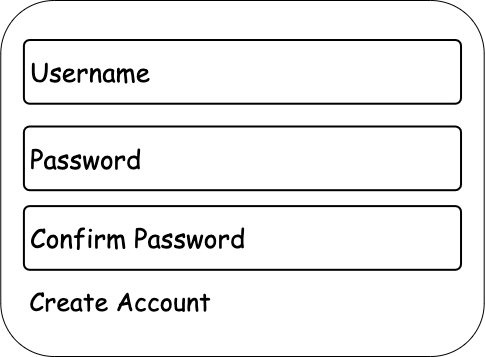

The diagram above was exported from draw.io. Its source (the exported page's mxGraphModel, read from the mxfile embedded in the PNG):
<mxGraphModel dx="1468" dy="1504" grid="1" gridSize="10" guides="1" tooltips="1" connect="1" arrows="1" fold="1" page="1" pageScale="1" pageWidth="564" pageHeight="1156" math="0" shadow="0">
  <root>
    <mxCell id="0" />
    <mxCell id="1" parent="0" />
    <mxCell id="2" value="" style="rounded=1;whiteSpace=wrap;html=1;fontFamily=Comic Sans MS;fontSize=20;container=0;" vertex="1" parent="1">
      <mxGeometry x="1168.27" y="434" width="483.43" height="356" as="geometry" />
    </mxCell>
    <mxCell id="3" value="&lt;font style=&quot;font-size: 26px&quot;&gt;Password&lt;/font&gt;" style="rounded=1;arcSize=9;align=left;spacingLeft=5;html=1;strokeWidth=2;fontSize=12;fontFamily=Comic Sans MS;container=0;" vertex="1" parent="1">
      <mxGeometry x="1191.4058285714286" y="560.0037142857143" width="437.1161142857141" height="63.70385714285717" as="geometry" />
    </mxCell>
    <mxCell id="4" value="&lt;font style=&quot;font-size: 26px&quot;&gt;Username&lt;/font&gt;" style="rounded=1;arcSize=9;align=left;spacingLeft=5;html=1;strokeWidth=2;fontSize=12;fontFamily=Comic Sans MS;container=0;" vertex="1" parent="1">
      <mxGeometry x="1191.4058285714286" y="473.51185714285725" width="437.1161142857141" height="63.70385714285717" as="geometry" />
    </mxCell>
    <mxCell id="5" value="&lt;font style=&quot;font-size: 25px&quot;&gt;Create Account&lt;/font&gt;" style="text;html=1;strokeColor=none;fillColor=none;align=center;verticalAlign=middle;whiteSpace=wrap;rounded=0;sketch=0;fontFamily=Comic Sans MS;fontSize=6;container=0;" vertex="1" parent="1">
      <mxGeometry x="1191.4086857142856" y="713.31" width="194.40274285714284" height="41.28571428571429" as="geometry" />
    </mxCell>
    <mxCell id="6" value="&lt;font style=&quot;font-size: 26px&quot;&gt;Confirm Password&lt;/font&gt;" style="rounded=1;arcSize=9;align=left;spacingLeft=5;html=1;strokeWidth=2;fontSize=12;fontFamily=Comic Sans MS;container=0;" vertex="1" parent="1">
      <mxGeometry x="1191.4058285714286" y="639.6037142857143" width="437.1161142857141" height="63.70385714285717" as="geometry" />
    </mxCell>
  </root>
</mxGraphModel>